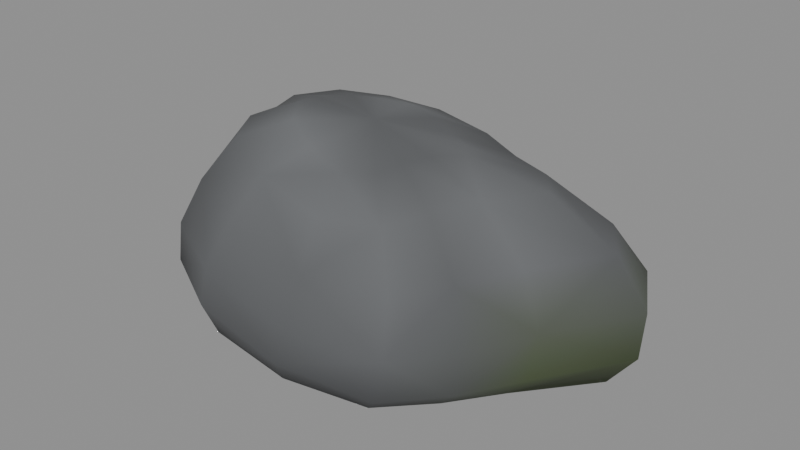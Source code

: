 # Source: rock_b.blend  (saved by Blender 5.3.31; exported with 4.5.12 LTS)
import bpy
from mathutils import Matrix  # noqa: F401  (used for matrix-valued properties, if any)

bpy.ops.wm.read_factory_settings(use_empty=True)
scene = bpy.context.scene
scene.name = 'Scene'

# ---- materials (node trees are filled in below, after node groups)
mat_dark_stone_and_moss = bpy.data.materials.new('Dark stone and moss')
mat_dark_stone_and_moss.diffuse_color = (0.106, 0.111, 0.116, 1.0)
mat_dark_stone_and_moss.roughness = 0.88

# ---- material node trees
mat_dark_stone_and_moss.use_nodes = True; mat_dark_stone_and_moss.node_tree.nodes.clear()
_N = mat_dark_stone_and_moss.node_tree.nodes; _L = mat_dark_stone_and_moss.node_tree.links
n0 = _N.new('ShaderNodeBsdfPrincipled'); n0.name = 'Principled BSDF'; n0.location = (-200, 100)
n0.inputs[2].default_value = 0.88
n0.inputs[10].default_value = 0.005
n1 = _N.new('ShaderNodeOutputMaterial'); n1.name = 'Material Output'; n1.location = (200, 100)
n2 = _N.new('ShaderNodeVertexColor'); n2.name = 'Color Attribute'; n2.location = (-270, 250)
n2.layer_name = 'Stone Color'
_L.new(n0.outputs[0], n1.inputs[0])
_L.new(n2.outputs[0], n0.inputs[0])
n1.is_active_output = True

# ---- meshes
me_rock_b = bpy.data.meshes.new('Rock B')
me_rock_b.from_pydata([(0.2742, 0.02945, 0.0), (0.2512, 0.1189, 0.0), (0.1667, 0.1645, 0.0), (0.08013, 0.2017, 0.0), (-0.02901, 0.2219, 0.0), (-0.1317, 0.208, 0.0), (-0.2287, 0.1873, 0.0), (-0.3009, 0.1196, 0.0), (-0.2682, 0.02128, 0.0), (-0.2439, -0.05019, 0.0), (-0.2245, -0.1219, 0.0), (-0.1419, -0.1754, 0.0), (-0.01829, -0.1913, 0.0), (0.09031, -0.169, 0.0), (0.1473, -0.1107, 0.0), (0.1941, -0.04953, 0.0), (0.3527, 0.03292, 0.02795), (0.3142, 0.1443, 0.03097), (0.2079, 0.1994, 0.02803), (0.1006, 0.2462, 0.02284), (-0.03647, 0.2685, 0.02248), (-0.1647, 0.2501, 0.02899), (-0.286, 0.2217, 0.03536), (-0.3686, 0.1321, 0.03835), (-0.3229, 0.00955, 0.0363), (-0.2958, -0.08127, 0.03399), (-0.2678, -0.1718, 0.03358), (-0.1606, -0.2356, 0.03266), (-0.006212, -0.2533, 0.02722), (0.1274, -0.221, 0.02001), (0.1947, -0.1457, 0.01699), (0.2552, -0.0697, 0.0201), (0.3962, 0.03588, 0.08351), (0.3434, 0.1536, 0.0847), (0.2261, 0.2106, 0.07332), (0.1086, 0.2606, 0.06247), (-0.04303, 0.2809, 0.06904), (-0.1844, 0.2604, 0.08793), (-0.3178, 0.2273, 0.1005), (-0.4, 0.1265, 0.103), (-0.3452, -0.003326, 0.09834), (-0.3186, -0.1019, 0.0982), (-0.2833, -0.199, 0.09982), (-0.1613, -0.2635, 0.09382), (0.008776, -0.2802, 0.07197), (0.1532, -0.2408, 0.05204), (0.2234, -0.1583, 0.04923), (0.2925, -0.07773, 0.06361), (0.4, 0.03962, 0.1561), (0.3385, 0.1536, 0.1508), (0.2234, 0.2078, 0.1391), (0.1084, 0.2569, 0.134), (-0.04102, 0.2734, 0.1464), (-0.1801, 0.2524, 0.1628), (-0.3105, 0.2168, 0.1696), (-0.3823, 0.1132, 0.1688), (-0.325, -0.01306, 0.1687), (-0.3018, -0.1117, 0.1741), (-0.2624, -0.207, 0.1755), (-0.139, -0.2667, 0.1636), (0.0279, -0.2809, 0.1366), (0.1669, -0.2371, 0.12), (0.2321, -0.1546, 0.1235), (0.3027, -0.07589, 0.1413), (0.3484, 0.03859, 0.2274), (0.2862, 0.1348, 0.2179), (0.1854, 0.1801, 0.209), (0.08446, 0.2222, 0.2105), (-0.04728, 0.2332, 0.2254), (-0.17, 0.2146, 0.2366), (-0.2838, 0.1811, 0.2384), (-0.3388, 0.08834, 0.2377), (-0.2862, -0.01902, 0.244), (-0.268, -0.1054, 0.2528), (-0.2288, -0.1871, 0.2508), (-0.1176, -0.2353, 0.2323), (0.02908, -0.2455, 0.2034), (0.1485, -0.2034, 0.193), (0.2029, -0.1314, 0.2021), (0.2676, -0.06406, 0.2198), (0.2389, 0.03612, 0.2866), (0.186, 0.1073, 0.2764), (0.1103, 0.1408, 0.2724), (0.03377, 0.1724, 0.2795), (-0.06616, 0.1784, 0.293), (-0.1595, 0.1639, 0.2978), (-0.2447, 0.1361, 0.2967), (-0.2801, 0.06336, 0.2994), (-0.2391, -0.01688, 0.3124), (-0.2267, -0.0836, 0.3211), (-0.1935, -0.1448, 0.3136), (-0.1074, -0.1789, 0.2895), (0.003526, -0.1851, 0.2626), (0.09162, -0.1499, 0.2595), (0.1309, -0.09494, 0.272), (0.1819, -0.044, 0.2864), (0.09817, 0.03145, 0.3075), (0.06585, 0.07134, 0.3001), (0.02422, 0.09014, 0.3019), (-0.01835, 0.1081, 0.312), (-0.07385, 0.1102, 0.3207), (-0.1259, 0.1016, 0.3197), (-0.1724, 0.08417, 0.3189), (-0.1886, 0.04106, 0.3272), (-0.1655, -0.004431, 0.345), (-0.1592, -0.04355, 0.35), (-0.1388, -0.07827, 0.3363), (-0.09012, -0.09653, 0.3091), (-0.02865, -0.09911, 0.2878), (0.01884, -0.07698, 0.2913), (0.03971, -0.04523, 0.3041), (0.06915, -0.01591, 0.3128), (-0.07265, 0.02796, 0.321)], [], [(15, 14, 13, 12, 11, 10, 9, 8, 7, 6, 5, 4, 3, 2, 1, 0), (0, 1, 17), (0, 17, 16), (1, 2, 17), (2, 18, 17), (2, 3, 19), (2, 19, 18), (3, 4, 19), (4, 20, 19), (4, 5, 21), (4, 21, 20), (5, 6, 21), (6, 22, 21), (6, 7, 23), (6, 23, 22), (7, 8, 23), (8, 24, 23), (8, 9, 25), (8, 25, 24), (9, 10, 25), (10, 26, 25), (10, 11, 27), (10, 27, 26), (11, 12, 27), (12, 28, 27), (12, 13, 29), (12, 29, 28), (13, 14, 29), (14, 30, 29), (14, 15, 31), (14, 31, 30), (15, 0, 31), (0, 16, 31), (16, 17, 32), (17, 33, 32), (17, 18, 34), (17, 34, 33), (18, 19, 34), (19, 35, 34), (19, 20, 36), (19, 36, 35), (20, 21, 36), (21, 37, 36), (21, 22, 38), (21, 38, 37), (22, 23, 38), (23, 39, 38), (23, 24, 40), (23, 40, 39), (24, 25, 40), (25, 41, 40), (25, 26, 42), (25, 42, 41), (26, 27, 42), (27, 43, 42), (27, 28, 44), (27, 44, 43), (28, 29, 44), (29, 45, 44), (29, 30, 46), (29, 46, 45), (30, 31, 46), (31, 47, 46), (31, 16, 32), (31, 32, 47), (32, 33, 49), (32, 49, 48), (33, 34, 49), (34, 50, 49), (34, 35, 51), (34, 51, 50), (35, 36, 51), (36, 52, 51), (36, 37, 53), (36, 53, 52), (37, 38, 53), (38, 54, 53), (38, 39, 55), (38, 55, 54), (39, 40, 55), (40, 56, 55), (40, 41, 57), (40, 57, 56), (41, 42, 57), (42, 58, 57), (42, 43, 59), (42, 59, 58), (43, 44, 59), (44, 60, 59), (44, 45, 61), (44, 61, 60), (45, 46, 61), (46, 62, 61), (46, 47, 63), (46, 63, 62), (47, 32, 63), (32, 48, 63), (48, 49, 64), (49, 65, 64), (49, 50, 66), (49, 66, 65), (50, 51, 66), (51, 67, 66), (51, 52, 68), (51, 68, 67), (52, 53, 68), (53, 69, 68), (53, 54, 70), (53, 70, 69), (54, 55, 70), (55, 71, 70), (55, 56, 72), (55, 72, 71), (56, 57, 72), (57, 73, 72), (57, 58, 74), (57, 74, 73), (58, 59, 74), (59, 75, 74), (59, 60, 76), (59, 76, 75), (60, 61, 76), (61, 77, 76), (61, 62, 78), (61, 78, 77), (62, 63, 78), (63, 79, 78), (63, 48, 64), (63, 64, 79), (64, 65, 81), (64, 81, 80), (65, 66, 81), (66, 82, 81), (66, 67, 83), (66, 83, 82), (67, 68, 83), (68, 84, 83), (68, 69, 85), (68, 85, 84), (69, 70, 85), (70, 86, 85), (70, 71, 87), (70, 87, 86), (71, 72, 87), (72, 88, 87), (72, 73, 89), (72, 89, 88), (73, 74, 89), (74, 90, 89), (74, 75, 91), (74, 91, 90), (75, 76, 91), (76, 92, 91), (76, 77, 93), (76, 93, 92), (77, 78, 93), (78, 94, 93), (78, 79, 95), (78, 95, 94), (79, 64, 95), (64, 80, 95), (80, 81, 96), (81, 97, 96), (81, 82, 98), (81, 98, 97), (82, 83, 98), (83, 99, 98), (83, 84, 100), (83, 100, 99), (84, 85, 100), (85, 101, 100), (85, 86, 102), (85, 102, 101), (86, 87, 102), (87, 103, 102), (87, 88, 104), (87, 104, 103), (88, 89, 104), (89, 105, 104), (89, 90, 106), (89, 106, 105), (90, 91, 106), (91, 107, 106), (91, 92, 108), (91, 108, 107), (92, 93, 108), (93, 109, 108), (93, 94, 110), (93, 110, 109), (94, 95, 110), (95, 111, 110), (95, 80, 96), (95, 96, 111), (96, 97, 112), (97, 98, 112), (98, 99, 112), (99, 100, 112), (100, 101, 112), (101, 102, 112), (102, 103, 112), (103, 104, 112), (104, 105, 112), (105, 106, 112), (106, 107, 112), (107, 108, 112), (108, 109, 112), (109, 110, 112), (110, 111, 112), (111, 96, 112)])
me_rock_b.polygons.foreach_set('use_smooth', [0, 1, 1, 1, 1, 1, 1, 1, 1, 1, 1, 1, 1, 1, 1, 1, 1, 1, 1, 1, 1, 1, 1, 1, 1, 1, 1, 1, 1, 1, 1, 1, 1, 1, 1, 1, 1, 1, 1, 1, 1, 1, 1, 1, 1, 1, 1, 1, 1, 1, 1, 1, 1, 1, 1, 1, 1, 1, 1, 1, 1, 1, 1, 1, 1, 1, 1, 1, 1, 1, 1, 1, 1, 1, 1, 1, 1, 1, 1, 1, 1, 1, 1, 1, 1, 1, 1, 1, 1, 1, 1, 1, 1, 1, 1, 1, 1, 1, 1, 1, 1, 1, 1, 1, 1, 1, 1, 1, 1, 1, 1, 1, 1, 1, 1, 1, 1, 1, 1, 1, 1, 1, 1, 1, 1, 1, 1, 1, 1, 1, 1, 1, 1, 1, 1, 1, 1, 1, 1, 1, 1, 1, 1, 1, 1, 1, 1, 1, 1, 1, 1, 1, 1, 1, 1, 1, 1, 1, 1, 1, 1, 1, 1, 1, 1, 1, 1, 1, 1, 1, 1, 1, 1, 1, 1, 1, 1, 1, 1, 1, 1, 1, 1, 1, 1, 1, 1, 1, 1, 1, 1, 1, 1, 1, 1, 1, 1, 1, 1, 1, 1, 1, 1, 1, 1, 1, 1, 1, 1])
_k = set([(0, 1), (0, 15), (1, 2), (2, 3), (3, 4), (4, 5), (5, 6), (6, 7), (7, 8), (8, 9), (9, 10), (10, 11), (11, 12), (12, 13), (13, 14), (14, 15)])
me_rock_b.attributes.new('sharp_edge', 'BOOLEAN', 'EDGE').data.foreach_set('value', [ (min(e.vertices), max(e.vertices)) in _k for e in me_rock_b.edges])
_ca = me_rock_b.color_attributes.new('Stone Color', 'FLOAT_COLOR', 'POINT')
_ca.data.foreach_set('color', [0.07507, 0.1022, 0.04523, 1.0, 0.06924, 0.08671, 0.05069, 1.0, 0.07636, 0.07961, 0.08327, 1.0, 0.09897, 0.1032, 0.1079, 1.0, 0.1077, 0.1123, 0.1174, 1.0, 0.08963, 0.09345, 0.09774, 1.0, 0.0929, 0.09685, 0.1013, 1.0, 0.08163, 0.08511, 0.08901, 1.0, 0.08209, 0.08558, 0.08951, 1.0, 0.1079, 0.1125, 0.1177, 1.0, 0.08019, 0.08361, 0.08745, 1.0, 0.1032, 0.1076, 0.1126, 1.0, 0.08799, 0.09174, 0.09595, 1.0, 0.1038, 0.1082, 0.1132, 1.0, 0.08918, 0.09297, 0.09724, 1.0, 0.09177, 0.1043, 0.08641, 1.0, 0.06641, 0.0887, 0.03983, 1.0, 0.07161, 0.09661, 0.04323, 1.0, 0.0785, 0.08881, 0.07368, 1.0, 0.09538, 0.09944, 0.104, 1.0, 0.1095, 0.1142, 0.1194, 1.0, 0.08396, 0.08753, 0.09155, 1.0, 0.1214, 0.1266, 0.1324, 1.0, 0.1082, 0.1128, 0.118, 1.0, 0.09765, 0.1018, 0.1065, 1.0, 0.1174, 0.1224, 0.128, 1.0, 0.0915, 0.09539, 0.09977, 1.0, 0.1007, 0.105, 0.1098, 1.0, 0.08064, 0.08407, 0.08794, 1.0, 0.0864, 0.09007, 0.09421, 1.0, 0.09154, 0.1022, 0.08862, 1.0, 0.07584, 0.09869, 0.05214, 1.0, 0.06894, 0.09269, 0.04136, 1.0, 0.06432, 0.08522, 0.03874, 1.0, 0.07279, 0.08602, 0.05932, 1.0, 0.104, 0.1085, 0.1134, 1.0, 0.1227, 0.1279, 0.1338, 1.0, 0.09785, 0.102, 0.1067, 1.0, 0.08459, 0.08819, 0.09224, 1.0, 0.1095, 0.1142, 0.1194, 1.0, 0.117, 0.122, 0.1276, 1.0, 0.079, 0.08236, 0.08614, 1.0, 0.1058, 0.1103, 0.1154, 1.0, 0.1255, 0.1308, 0.1368, 1.0, 0.1017, 0.1061, 0.111, 1.0, 0.07787, 0.08118, 0.08491, 1.0, 0.09046, 0.09696, 0.09379, 1.0, 0.07614, 0.1023, 0.04775, 1.0, 0.08487, 0.09617, 0.07932, 1.0, 0.08913, 0.1046, 0.07944, 1.0, 0.09276, 0.117, 0.07131, 1.0, 0.1113, 0.1161, 0.1214, 1.0, 0.08991, 0.09374, 0.09804, 1.0, 0.08893, 0.09271, 0.09697, 1.0, 0.1064, 0.1109, 0.116, 1.0, 0.09732, 0.1015, 0.1061, 1.0, 0.108, 0.1126, 0.1178, 1.0, 0.1163, 0.1213, 0.1268, 1.0, 0.1153, 0.1202, 0.1257, 1.0, 0.1162, 0.1211, 0.1267, 1.0, 0.1001, 0.1043, 0.1091, 1.0, 0.09969, 0.1039, 0.1087, 1.0, 0.0858, 0.09131, 0.09045, 1.0, 0.07677, 0.08931, 0.06654, 1.0, 0.09241, 0.09635, 0.1008, 1.0, 0.1118, 0.1165, 0.1219, 1.0, 0.106, 0.1105, 0.1156, 1.0, 0.1036, 0.108, 0.113, 1.0, 0.09718, 0.1013, 0.106, 1.0, 0.1293, 0.1348, 0.141, 1.0, 0.1391, 0.145, 0.1517, 1.0, 0.1295, 0.135, 0.1412, 1.0, 0.1292, 0.1347, 0.1409, 1.0, 0.1291, 0.1346, 0.1407, 1.0, 0.1018, 0.1061, 0.111, 1.0, 0.1169, 0.1218, 0.1274, 1.0, 0.0993, 0.1035, 0.1083, 1.0, 0.115, 0.1199, 0.1254, 1.0, 0.08787, 0.09161, 0.09582, 1.0, 0.1175, 0.1225, 0.1281, 1.0, 0.1184, 0.1235, 0.1291, 1.0, 0.1042, 0.1087, 0.1137, 1.0, 0.09383, 0.09782, 0.1023, 1.0, 0.107, 0.1115, 0.1166, 1.0, 0.1124, 0.1172, 0.1226, 1.0, 0.1148, 0.1197, 0.1252, 1.0, 0.117, 0.122, 0.1276, 1.0, 0.0998, 0.104, 0.1088, 1.0, 0.1133, 0.1181, 0.1235, 1.0, 0.1027, 0.1071, 0.112, 1.0, 0.109, 0.1136, 0.1188, 1.0, 0.121, 0.1262, 0.132, 1.0, 0.1318, 0.1374, 0.1437, 1.0, 0.1266, 0.132, 0.138, 1.0, 0.1089, 0.1136, 0.1188, 1.0, 0.1284, 0.1339, 0.14, 1.0, 0.1348, 0.1405, 0.1469, 1.0, 0.1381, 0.144, 0.1506, 1.0, 0.1119, 0.1166, 0.122, 1.0, 0.1024, 0.1068, 0.1117, 1.0, 0.1482, 0.1545, 0.1616, 1.0, 0.1425, 0.1485, 0.1554, 1.0, 0.1085, 0.1131, 0.1183, 1.0, 0.1228, 0.128, 0.1339, 1.0, 0.1079, 0.1125, 0.1177, 1.0, 0.1044, 0.1088, 0.1138, 1.0, 0.1339, 0.1396, 0.146, 1.0, 0.1431, 0.1491, 0.156, 1.0, 0.1298, 0.1353, 0.1415, 1.0, 0.1087, 0.1133, 0.1185, 1.0, 0.09945, 0.1037, 0.1084, 1.0, 0.1018, 0.1061, 0.111, 1.0, 0.1047, 0.1091, 0.1141, 1.0])
me_rock_b.materials.append(mat_dark_stone_and_moss)
me_rock_b.update()

# ---- objects
ob_rock_b = bpy.data.objects.new('rock_b', me_rock_b)

# ---- transforms, parenting, visibility, modifiers, constraints
ob_rock_b.location = (0.0, 0.0, 0.0)

# ---- collection membership
scene.collection.objects.link(ob_rock_b)

# ---- scene / render settings (as saved in the file)
scene.frame_start = 1; scene.frame_end = 250; scene.frame_set(1)
scene.render.engine = 'BLENDER_EEVEE_NEXT'
scene.render.bake_bias = 0.0
scene.render.bake_samples = 0
scene.render.compositor_device = 'GPU'
scene.eevee.use_volume_custom_range = False
scene.eevee.fast_gi_thickness_near = 0.1
scene.eevee.fast_gi_thickness_far = 0.0
scene.eevee.ray_tracing_options.screen_trace_thickness = 0.1
bpy.context.view_layer.update()

# ---- added for rendering (the .blend has no active camera and no usable light): camera, sun + grey world if the file has none
cam_auto = bpy.data.cameras.new('AutoCamera')
cam_auto.lens = 50.0
cam_auto.sensor_width = 36.0
cam_auto.clip_end = 1000.0
ob_auto_camera = bpy.data.objects.new('AutoCamera', cam_auto)
scene.collection.objects.link(ob_auto_camera)
ob_auto_camera.location = (0.960697, -1.15284, 0.943558)
ob_auto_camera.rotation_euler = (1.09748, -7.21219e-08, 0.694738)
scene.camera = ob_auto_camera
light_auto_sun = bpy.data.lights.new('AutoSun', 'SUN')
light_auto_sun.energy = 3.0
light_auto_sun.angle = 0.0523599
ob_auto_sun = bpy.data.objects.new('AutoSun', light_auto_sun)
scene.collection.objects.link(ob_auto_sun)
ob_auto_sun.rotation_euler = (0.872665, 0.174533, 0.523599)
if scene.world is None:
    world_auto = bpy.data.worlds.new('AutoWorld')
    world_auto.color = (0.3, 0.3, 0.3)
    scene.world = world_auto
bpy.context.view_layer.update()
